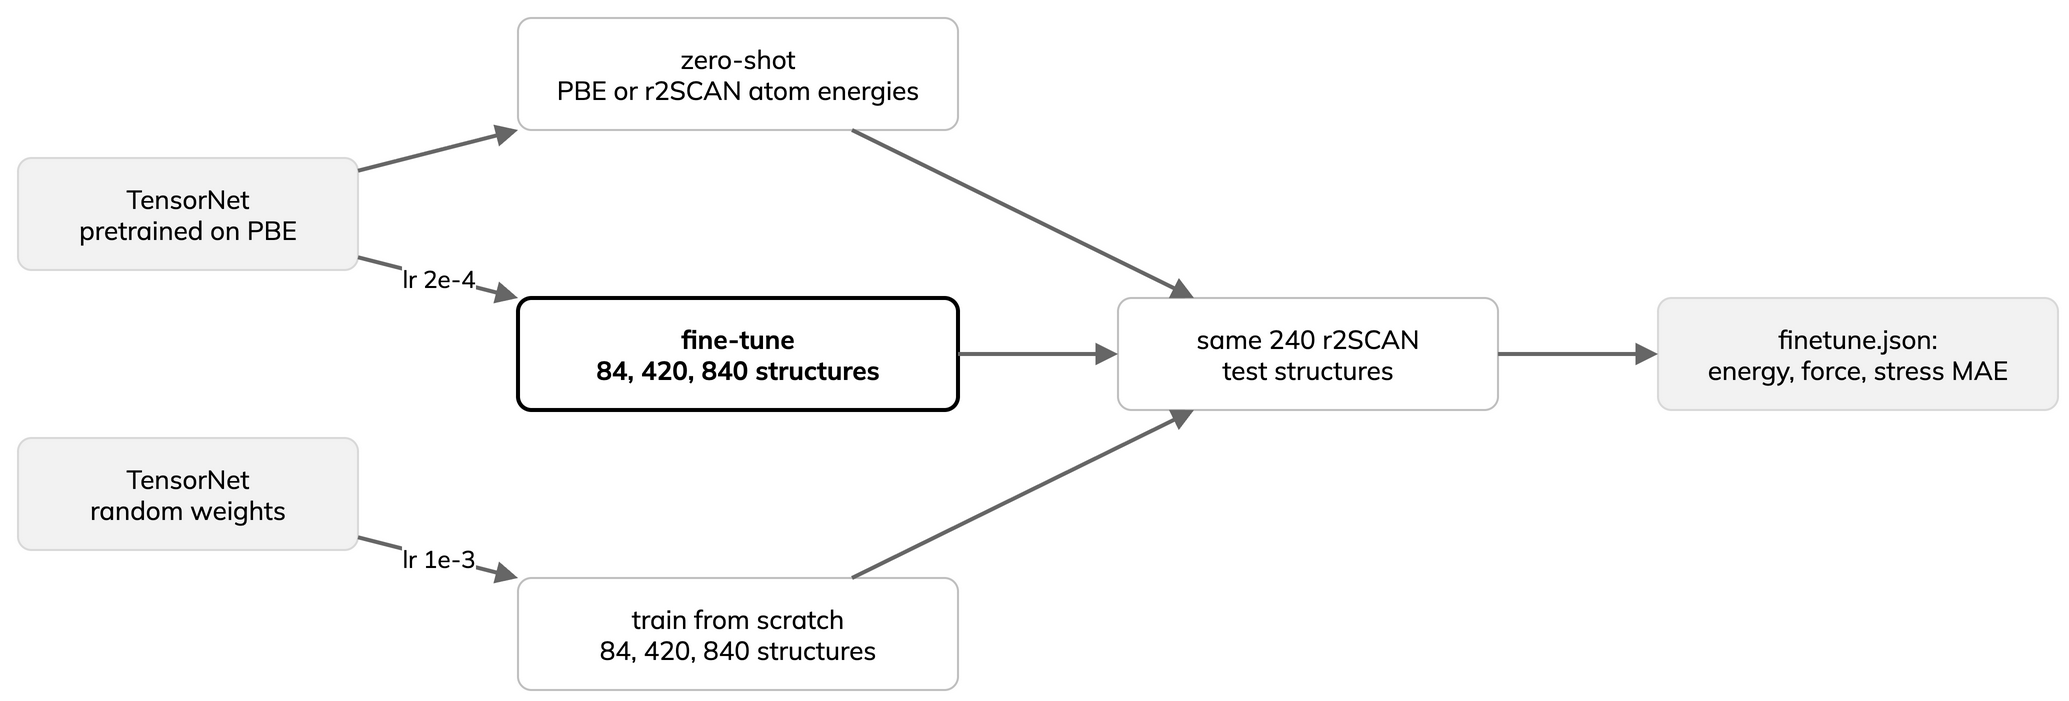

The diagram above was exported from draw.io. Its source (the exported page's mxGraphModel, read from the mxfile embedded in the PNG):
<mxGraphModel>
  <root>
    <mxCell id="0" />
    <mxCell id="1" parent="0" />
    <mxCell id="pbe" value="TensorNet&lt;br&gt;pretrained on PBE" style="rounded=1;arcSize=12;whiteSpace=wrap;html=1;strokeColor=#D9D9D9;fillColor=#F2F2F2;fontFamily=Mulish;fontSize=13;" vertex="1" parent="1">
      <mxGeometry x="10" y="20" width="170" height="56" as="geometry" />
    </mxCell>
    <mxCell id="rnd" value="TensorNet&lt;br&gt;random weights" style="rounded=1;arcSize=12;whiteSpace=wrap;html=1;strokeColor=#D9D9D9;fillColor=#F2F2F2;fontFamily=Mulish;fontSize=13;" vertex="1" parent="1">
      <mxGeometry x="10" y="160" width="170" height="56" as="geometry" />
    </mxCell>
    <mxCell id="zs" value="zero-shot&lt;br&gt;PBE or r2SCAN atom energies" style="rounded=1;arcSize=12;whiteSpace=wrap;html=1;strokeColor=#BFBFBF;fillColor=#FFFFFF;fontFamily=Mulish;fontSize=13;" vertex="1" parent="1">
      <mxGeometry x="260" y="-50" width="220" height="56" as="geometry" />
    </mxCell>
    <mxCell id="ft" value="fine-tune&lt;br&gt;84, 420, 840 structures" style="rounded=1;arcSize=12;whiteSpace=wrap;html=1;strokeColor=#000000;strokeWidth=2;fillColor=#FFFFFF;fontStyle=1;fontFamily=Mulish;fontSize=13;" vertex="1" parent="1">
      <mxGeometry x="260" y="90" width="220" height="56" as="geometry" />
    </mxCell>
    <mxCell id="sc" value="train from scratch&lt;br&gt;84, 420, 840 structures" style="rounded=1;arcSize=12;whiteSpace=wrap;html=1;strokeColor=#BFBFBF;fillColor=#FFFFFF;fontFamily=Mulish;fontSize=13;" vertex="1" parent="1">
      <mxGeometry x="260" y="230" width="220" height="56" as="geometry" />
    </mxCell>
    <mxCell id="te" value="same 240 r2SCAN&lt;br&gt;test structures" style="rounded=1;arcSize=12;whiteSpace=wrap;html=1;strokeColor=#BFBFBF;fillColor=#FFFFFF;fontFamily=Mulish;fontSize=13;" vertex="1" parent="1">
      <mxGeometry x="560" y="90" width="190" height="56" as="geometry" />
    </mxCell>
    <mxCell id="o" value="finetune.json:&lt;br&gt;energy, force, stress MAE" style="rounded=1;arcSize=12;whiteSpace=wrap;html=1;strokeColor=#D9D9D9;fillColor=#F2F2F2;fontFamily=Mulish;fontSize=13;" vertex="1" parent="1">
      <mxGeometry x="830" y="90" width="200" height="56" as="geometry" />
    </mxCell>
    <mxCell id="e1" value="" style="endArrow=block;endFill=1;strokeColor=#666666;strokeWidth=2;html=1;fontFamily=Mulish;fontSize=12;" edge="1" parent="1" source="pbe" target="zs">
      <mxGeometry relative="1" as="geometry" />
    </mxCell>
    <mxCell id="e2" value="lr 2e-4" style="endArrow=block;endFill=1;strokeColor=#666666;strokeWidth=2;html=1;fontFamily=Mulish;fontSize=12;" edge="1" parent="1" source="pbe" target="ft">
      <mxGeometry relative="1" as="geometry" />
    </mxCell>
    <mxCell id="e3" value="lr 1e-3" style="endArrow=block;endFill=1;strokeColor=#666666;strokeWidth=2;html=1;fontFamily=Mulish;fontSize=12;" edge="1" parent="1" source="rnd" target="sc">
      <mxGeometry relative="1" as="geometry" />
    </mxCell>
    <mxCell id="e4" value="" style="endArrow=block;endFill=1;strokeColor=#666666;strokeWidth=2;html=1;fontFamily=Mulish;fontSize=12;" edge="1" parent="1" source="zs" target="te">
      <mxGeometry relative="1" as="geometry" />
    </mxCell>
    <mxCell id="e5" value="" style="endArrow=block;endFill=1;strokeColor=#666666;strokeWidth=2;html=1;fontFamily=Mulish;fontSize=12;" edge="1" parent="1" source="ft" target="te">
      <mxGeometry relative="1" as="geometry" />
    </mxCell>
    <mxCell id="e6" value="" style="endArrow=block;endFill=1;strokeColor=#666666;strokeWidth=2;html=1;fontFamily=Mulish;fontSize=12;" edge="1" parent="1" source="sc" target="te">
      <mxGeometry relative="1" as="geometry" />
    </mxCell>
    <mxCell id="e7" value="" style="endArrow=block;endFill=1;strokeColor=#666666;strokeWidth=2;html=1;fontFamily=Mulish;fontSize=12;" edge="1" parent="1" source="te" target="o">
      <mxGeometry relative="1" as="geometry" />
    </mxCell>
  </root>
</mxGraphModel>